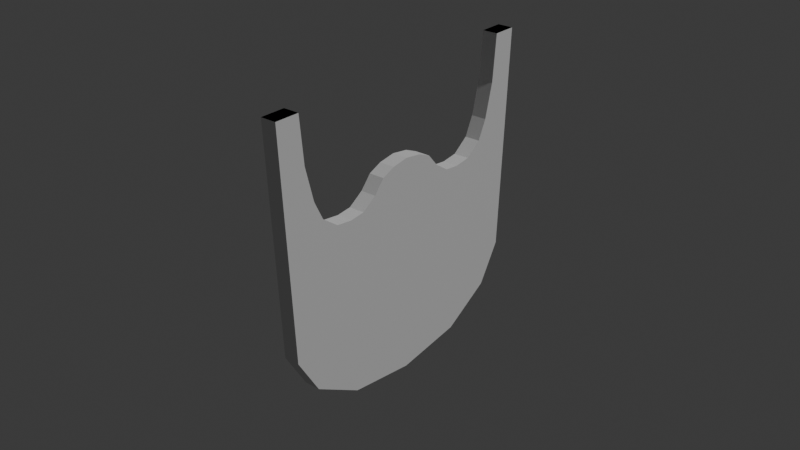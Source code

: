 # Source: Mask.blend  (saved by Blender 4.5.90; exported with 4.5.12 LTS)
import bpy
from mathutils import Matrix  # noqa: F401  (used for matrix-valued properties, if any)

bpy.ops.wm.read_factory_settings(use_empty=True)
scene = bpy.context.scene
scene.name = 'Scene'

# ---- collections
col_collection = bpy.data.collections.new('Collection'); scene.collection.children.link(col_collection)

# ---- world
world_world = bpy.data.worlds.new('World'); scene.world = world_world
world_world.use_nodes = True; world_world.node_tree.nodes.clear()
_N = world_world.node_tree.nodes; _L = world_world.node_tree.links
n0 = _N.new('ShaderNodeOutputWorld'); n0.name = 'World Output'; n0.location = (200, 100)
n1 = _N.new('ShaderNodeBackground'); n1.name = 'Background'; n1.location = (-200, 100)
n1.inputs[0].default_value = (0.05088, 0.05088, 0.05088, 1.0)
_L.new(n1.outputs[0], n0.inputs[0])
n0.is_active_output = True
world_world.color = (0.05088, 0.05088, 0.05088)
world_world.sun_shadow_jitter_overblur = 0.0

# ---- lights
light_light = bpy.data.lights.new('Light', 'POINT')
light_light.energy = 1000.0
light_light.shadow_soft_size = 0.1

# ---- meshes
me_cube_002 = bpy.data.meshes.new('Cube.002')
me_cube_002.from_pydata([(-0.04987, -0.04973, 0.0499), (0.04987, -0.04973, 0.0499), (-0.04987, 0.05, 0.02378), (-0.04987, 0.05, -0.04661), (0.04987, -0.03388, 0.0499), (-0.04987, -0.03388, 0.0499), (0.04987, 0.05, 0.02378), (0.04987, 0.05, -0.04661), (0.04987, -0.04242, -0.02201), (0.04987, -0.02739, -0.03431), (0.04987, 0.004727, -0.04353), (0.04987, 0.03855, 0.02292), (0.04987, 0.02967, 0.02104), (0.04987, 0.02249, 0.01694), (0.04987, 0.01259, 0.0137), (0.04987, 0.002677, 0.01318), (0.04987, -0.008257, 0.01387), (0.04987, -0.01919, 0.0178), (0.04987, -0.02534, 0.02395), (0.04987, -0.03115, 0.03505), (-0.04987, -0.04242, -0.02201), (-0.04987, -0.02739, -0.03431), (-0.04987, 0.004727, -0.04353), (-0.04987, 0.03855, 0.02292), (-0.04987, 0.02967, 0.02104), (-0.04987, 0.02249, 0.01694), (-0.04987, 0.01259, 0.0137), (-0.04987, 0.002677, 0.01318), (-0.04987, -0.008257, 0.01387), (-0.04987, -0.01919, 0.0178), (-0.04987, -0.02534, 0.02395), (-0.04987, -0.03115, 0.03505), (0.04987, 0.03857, -0.04583), (0.04987, 0.02967, -0.04523), (0.04987, 0.02255, -0.04475), (0.04987, 0.01256, -0.04407), (0.04987, 0.002591, -0.04292), (0.04987, -0.008359, -0.03978), (0.04987, -0.01929, -0.03664), (0.04987, -0.0253, -0.03491), (0.04987, -0.03106, -0.03131), (0.04987, -0.03406, -0.02885), (-0.04987, -0.03415, -0.02878), (-0.04987, -0.03098, -0.03137), (-0.04987, -0.02523, -0.03493), (-0.04987, -0.01928, -0.03664), (-0.04987, -0.00838, -0.03977), (-0.04987, 0.002524, -0.0429), (-0.04987, 0.01264, -0.04407), (-0.04987, 0.02255, -0.04475), (-0.04987, 0.02969, -0.04523), (-0.04987, 0.03861, -0.04584), (-0.04987, 0.1497, 0.0499), (0.04987, 0.1497, 0.0499), (0.04987, 0.1339, 0.0499), (-0.04987, 0.1339, 0.0499), (0.04987, 0.1424, -0.02201), (0.04987, 0.1274, -0.03431), (0.04987, 0.09527, -0.04353), (0.04987, 0.06145, 0.02292), (0.04987, 0.07033, 0.02104), (0.04987, 0.07751, 0.01694), (0.04987, 0.08741, 0.0137), (0.04987, 0.09732, 0.01318), (0.04987, 0.1083, 0.01387), (0.04987, 0.1192, 0.0178), (0.04987, 0.1253, 0.02395), (0.04987, 0.1311, 0.03505), (-0.04987, 0.1424, -0.02201), (-0.04987, 0.1274, -0.03431), (-0.04987, 0.09527, -0.04353), (-0.04987, 0.06145, 0.02292), (-0.04987, 0.07033, 0.02104), (-0.04987, 0.07751, 0.01694), (-0.04987, 0.08741, 0.0137), (-0.04987, 0.09732, 0.01318), (-0.04987, 0.1083, 0.01387), (-0.04987, 0.1192, 0.0178), (-0.04987, 0.1253, 0.02395), (-0.04987, 0.1311, 0.03505), (0.04987, 0.06143, -0.04583), (0.04987, 0.07033, -0.04523), (0.04987, 0.07745, -0.04475), (0.04987, 0.08744, -0.04407), (0.04987, 0.09741, -0.04292), (0.04987, 0.1084, -0.03978), (0.04987, 0.1193, -0.03664), (0.04987, 0.1253, -0.03491), (0.04987, 0.1311, -0.03131), (0.04987, 0.1341, -0.02885), (-0.04987, 0.1342, -0.02878), (-0.04987, 0.131, -0.03137), (-0.04987, 0.1252, -0.03493), (-0.04987, 0.1193, -0.03664), (-0.04987, 0.1084, -0.03977), (-0.04987, 0.09748, -0.0429), (-0.04987, 0.08736, -0.04407), (-0.04987, 0.07745, -0.04475), (-0.04987, 0.07031, -0.04523), (-0.04987, 0.06139, -0.04584)], [], [(31, 30, 18, 19), (5, 31, 19, 4), (4, 5, 1), (1, 5, 0), (7, 3, 2, 6), (30, 29, 17, 18), (29, 28, 16, 17), (28, 27, 15, 16), (27, 26, 14, 15), (26, 25, 13, 14), (25, 24, 12, 13), (24, 23, 11, 12), (23, 2, 6, 11), (3, 51, 32, 7), (22, 47, 36, 10), (21, 43, 40, 9), (20, 0, 1, 8), (0, 5, 4, 1), (4, 19, 40, 41), (2, 23, 51, 3), (32, 11, 6, 7), (33, 12, 11, 32), (34, 13, 12, 33), (35, 14, 13, 34), (36, 15, 14, 35, 10), (37, 16, 15, 36), (38, 17, 16, 37), (39, 18, 17, 38), (40, 19, 18, 39, 9), (41, 8, 1, 4), (41, 42, 20, 8), (40, 43, 42, 41), (39, 44, 21, 9), (38, 45, 44, 39), (37, 46, 45, 38), (36, 47, 46, 37), (35, 48, 22, 10), (34, 49, 48, 35), (33, 50, 49, 34), (32, 51, 50, 33), (51, 23, 24, 50), (50, 24, 25, 49), (49, 25, 26, 48), (48, 26, 27, 47, 22), (47, 27, 28, 46), (46, 28, 29, 45), (45, 29, 30, 44), (44, 30, 31, 43, 21), (43, 31, 5, 42), (42, 5, 0, 20), (79, 67, 66, 78), (55, 54, 67, 79), (54, 53, 55), (53, 52, 55), (78, 66, 65, 77), (77, 65, 64, 76), (76, 64, 63, 75), (75, 63, 62, 74), (74, 62, 61, 73), (73, 61, 60, 72), (72, 60, 59, 71), (71, 59, 6, 2), (3, 7, 80, 99), (70, 58, 84, 95), (69, 57, 88, 91), (68, 56, 53, 52), (52, 53, 54, 55), (54, 89, 88, 67), (2, 3, 99, 71), (80, 7, 6, 59), (81, 80, 59, 60), (82, 81, 60, 61), (83, 82, 61, 62), (84, 58, 83, 62, 63), (85, 84, 63, 64), (86, 85, 64, 65), (87, 86, 65, 66), (88, 57, 87, 66, 67), (89, 54, 53, 56), (89, 56, 68, 90), (88, 89, 90, 91), (87, 57, 69, 92), (86, 87, 92, 93), (85, 86, 93, 94), (84, 85, 94, 95), (83, 58, 70, 96), (82, 83, 96, 97), (81, 82, 97, 98), (80, 81, 98, 99), (99, 98, 72, 71), (98, 97, 73, 72), (97, 96, 74, 73), (96, 70, 95, 75, 74), (95, 94, 76, 75), (94, 93, 77, 76), (93, 92, 78, 77), (92, 69, 91, 79, 78), (91, 90, 55, 79), (90, 68, 52, 55)])
_uv = me_cube_002.uv_layers.new(name='UVMap')
_uv.uv.foreach_set('vector', [0.875, 0.7103, 0.875, 0.7103, 0.625, 0.7103, 0.625, 0.7103, 0.875, 0.7103, 0.875, 0.7103, 0.625, 0.7103, 0.625, 0.7103, 0.625, 0.7103, 0.875, 0.7103, 0.625, 0.75, 0.625, 0.75, 0.875, 0.7103, 0.875, 0.75, 0.3831, 0.5, 0.3831, 0.25, 0.5595, 0.25, 0.5595, 0.5, 0.875, 0.7103, 0.875, 0.7103, 0.625, 0.7103, 0.625, 0.7103, 0.875, 0.7103, 0.875, 0.7103, 0.625, 0.7103, 0.625, 0.7103, 0.875, 0.7103, 0.875, 0.7103, 0.625, 0.7103, 0.625, 0.7103, 0.875, 0.7103, 0.875, 0.7103, 0.625, 0.7103, 0.625, 0.7103, 0.875, 0.7103, 0.875, 0.7103, 0.625, 0.7103, 0.625, 0.7103, 0.875, 0.7103, 0.875, 0.7103, 0.625, 0.7103, 0.625, 0.7103, 0.875, 0.7103, 0.875, 0.7103, 0.625, 0.7103, 0.625, 0.7103, 0.875, 0.7103, 0.5595, 0.25, 0.5595, 0.5, 0.625, 0.7103, 0.3831, 0.25, 0.3831, 0.25, 0.3831, 0.5, 0.3831, 0.5, 0.3831, 0.25, 0.3831, 0.25, 0.3831, 0.5, 0.3831, 0.5, 0.3831, 0.25, 0.3831, 0.25, 0.3831, 0.5, 0.3831, 0.5, 0.3831, 0.25, 0.875, 0.75, 0.625, 0.75, 0.3831, 0.5, 0.875, 0.75, 0.875, 0.7103, 0.625, 0.7103, 0.625, 0.75, 0.0, 0.0, 0.0, 0.0, 0.0, 0.0, 0.0, 0.0, 0.0, 0.0, 0.0, 0.0, 0.0, 0.0, 0.0, 0.0, 0.0, 0.0, 0.0, 0.0, 0.0, 0.0, 0.0, 0.0, 0.0, 0.0, 0.0, 0.0, 0.0, 0.0, 0.0, 0.0, 0.0, 0.0, 0.0, 0.0, 0.0, 0.0, 0.0, 0.0, 0.0, 0.0, 0.0, 0.0, 0.0, 0.0, 0.0, 0.0, 0.0, 0.0, 0.0, 0.0, 0.0, 0.0, 0.0, 0.0, 0.0, 0.0, 0.0, 0.0, 0.0, 0.0, 0.0, 0.0, 0.0, 0.0, 0.0, 0.0, 0.0, 0.0, 0.0, 0.0, 0.0, 0.0, 0.0, 0.0, 0.0, 0.0, 0.0, 0.0, 0.0, 0.0, 0.0, 0.0, 0.0, 0.0, 0.0, 0.0, 0.0, 0.0, 0.0, 0.0, 0.0, 0.0, 0.0, 0.0, 0.0, 0.0, 0.0, 0.0, 0.3831, 0.5, 0.3831, 0.25, 0.3831, 0.25, 0.3831, 0.5, 0.3831, 0.5, 0.3831, 0.25, 0.3831, 0.25, 0.3831, 0.5, 0.3831, 0.5, 0.3831, 0.25, 0.3831, 0.25, 0.3831, 0.5, 0.3831, 0.5, 0.3831, 0.25, 0.3831, 0.25, 0.3831, 0.5, 0.3831, 0.5, 0.3831, 0.25, 0.3831, 0.25, 0.3831, 0.5, 0.3831, 0.5, 0.3831, 0.25, 0.3831, 0.25, 0.3831, 0.5, 0.3831, 0.5, 0.3831, 0.25, 0.3831, 0.25, 0.3831, 0.5, 0.3831, 0.5, 0.3831, 0.25, 0.3831, 0.25, 0.3831, 0.5, 0.3831, 0.5, 0.3831, 0.25, 0.3831, 0.25, 0.3831, 0.5, 0.3831, 0.5, 0.3831, 0.25, 0.3831, 0.25, 0.3831, 0.5, 0.0, 0.0, 0.0, 0.0, 0.0, 0.0, 0.0, 0.0, 0.0, 0.0, 0.0, 0.0, 0.0, 0.0, 0.0, 0.0, 0.0, 0.0, 0.0, 0.0, 0.0, 0.0, 0.0, 0.0, 0.0, 0.0, 0.0, 0.0, 0.0, 0.0, 0.0, 0.0, 0.0, 0.0, 0.0, 0.0, 0.0, 0.0, 0.0, 0.0, 0.0, 0.0, 0.0, 0.0, 0.0, 0.0, 0.0, 0.0, 0.0, 0.0, 0.0, 0.0, 0.0, 0.0, 0.0, 0.0, 0.0, 0.0, 0.0, 0.0, 0.0, 0.0, 0.0, 0.0, 0.0, 0.0, 0.0, 0.0, 0.0, 0.0, 0.0, 0.0, 0.0, 0.0, 0.0, 0.0, 0.0, 0.0, 0.0, 0.0, 0.0, 0.0, 0.0, 0.0, 0.875, 0.7103, 0.625, 0.7103, 0.625, 0.7103, 0.875, 0.7103, 0.875, 0.7103, 0.625, 0.7103, 0.625, 0.7103, 0.875, 0.7103, 0.625, 0.7103, 0.625, 0.75, 0.875, 0.7103, 0.625, 0.75, 0.875, 0.75, 0.875, 0.7103, 0.875, 0.7103, 0.625, 0.7103, 0.625, 0.7103, 0.875, 0.7103, 0.875, 0.7103, 0.625, 0.7103, 0.625, 0.7103, 0.875, 0.7103, 0.875, 0.7103, 0.625, 0.7103, 0.625, 0.7103, 0.875, 0.7103, 0.875, 0.7103, 0.625, 0.7103, 0.625, 0.7103, 0.875, 0.7103, 0.875, 0.7103, 0.625, 0.7103, 0.625, 0.7103, 0.875, 0.7103, 0.875, 0.7103, 0.625, 0.7103, 0.625, 0.7103, 0.875, 0.7103, 0.875, 0.7103, 0.625, 0.7103, 0.625, 0.7103, 0.875, 0.7103, 0.875, 0.7103, 0.625, 0.7103, 0.5595, 0.5, 0.5595, 0.25, 0.3831, 0.25, 0.3831, 0.5, 0.3831, 0.5, 0.3831, 0.25, 0.3831, 0.25, 0.3831, 0.5, 0.3831, 0.5, 0.3831, 0.25, 0.3831, 0.25, 0.3831, 0.5, 0.3831, 0.5, 0.3831, 0.25, 0.3831, 0.25, 0.3831, 0.5, 0.625, 0.75, 0.875, 0.75, 0.875, 0.75, 0.625, 0.75, 0.625, 0.7103, 0.875, 0.7103, 0.0, 0.0, 0.0, 0.0, 0.0, 0.0, 0.0, 0.0, 0.0, 0.0, 0.0, 0.0, 0.0, 0.0, 0.0, 0.0, 0.0, 0.0, 0.0, 0.0, 0.0, 0.0, 0.0, 0.0, 0.0, 0.0, 0.0, 0.0, 0.0, 0.0, 0.0, 0.0, 0.0, 0.0, 0.0, 0.0, 0.0, 0.0, 0.0, 0.0, 0.0, 0.0, 0.0, 0.0, 0.0, 0.0, 0.0, 0.0, 0.0, 0.0, 0.0, 0.0, 0.0, 0.0, 0.0, 0.0, 0.0, 0.0, 0.0, 0.0, 0.0, 0.0, 0.0, 0.0, 0.0, 0.0, 0.0, 0.0, 0.0, 0.0, 0.0, 0.0, 0.0, 0.0, 0.0, 0.0, 0.0, 0.0, 0.0, 0.0, 0.0, 0.0, 0.0, 0.0, 0.0, 0.0, 0.0, 0.0, 0.0, 0.0, 0.0, 0.0, 0.0, 0.0, 0.0, 0.0, 0.0, 0.0, 0.0, 0.0, 0.3831, 0.5, 0.3831, 0.5, 0.3831, 0.25, 0.3831, 0.25, 0.3831, 0.5, 0.3831, 0.5, 0.3831, 0.25, 0.3831, 0.25, 0.3831, 0.5, 0.3831, 0.5, 0.3831, 0.25, 0.3831, 0.25, 0.3831, 0.5, 0.3831, 0.5, 0.3831, 0.25, 0.3831, 0.25, 0.3831, 0.5, 0.3831, 0.5, 0.3831, 0.25, 0.3831, 0.25, 0.3831, 0.5, 0.3831, 0.5, 0.3831, 0.25, 0.3831, 0.25, 0.3831, 0.5, 0.3831, 0.5, 0.3831, 0.25, 0.3831, 0.25, 0.3831, 0.5, 0.3831, 0.5, 0.3831, 0.25, 0.3831, 0.25, 0.3831, 0.5, 0.3831, 0.5, 0.3831, 0.25, 0.3831, 0.25, 0.3831, 0.5, 0.3831, 0.5, 0.3831, 0.25, 0.3831, 0.25, 0.0, 0.0, 0.0, 0.0, 0.0, 0.0, 0.0, 0.0, 0.0, 0.0, 0.0, 0.0, 0.0, 0.0, 0.0, 0.0, 0.0, 0.0, 0.0, 0.0, 0.0, 0.0, 0.0, 0.0, 0.0, 0.0, 0.0, 0.0, 0.0, 0.0, 0.0, 0.0, 0.0, 0.0, 0.0, 0.0, 0.0, 0.0, 0.0, 0.0, 0.0, 0.0, 0.0, 0.0, 0.0, 0.0, 0.0, 0.0, 0.0, 0.0, 0.0, 0.0, 0.0, 0.0, 0.0, 0.0, 0.0, 0.0, 0.0, 0.0, 0.0, 0.0, 0.0, 0.0, 0.0, 0.0, 0.0, 0.0, 0.0, 0.0, 0.0, 0.0, 0.0, 0.0, 0.0, 0.0, 0.0, 0.0, 0.0, 0.0, 0.0, 0.0, 0.0, 0.0])
me_cube_002.update()

# ---- objects
ob_light = bpy.data.objects.new('Light', light_light)
ob_cube = bpy.data.objects.new('Cube', me_cube_002)

# ---- transforms, parenting, visibility, modifiers, constraints
ob_light.location = (4.076, 1.005, 5.904)
ob_light.rotation_euler = (0.6503, 0.05522, 1.866)
ob_light.lock_rotations_4d = False
ob_light.empty_display_type = 'ARROWS'
ob_light.color = (0.0, 0.0, 0.0, 0.0)
ob_light.lineart.crease_threshold = 0.0
ob_cube.location = (0.0, -0.025, 0.0)
ob_cube.scale = (0.05, 0.5, 1.0)

# ---- collection membership
col_collection.objects.link(ob_light)
col_collection.objects.link(ob_cube)

# ---- scene / render settings (as saved in the file)
scene.frame_start = 1; scene.frame_end = 250; scene.frame_set(1)
scene.render.engine = 'BLENDER_EEVEE_NEXT'
bpy.context.view_layer.update()

# ---- added for rendering (the .blend has no active camera): camera
cam_auto = bpy.data.cameras.new('AutoCamera')
cam_auto.lens = 50.0
cam_auto.sensor_width = 36.0
cam_auto.clip_end = 1000.0
ob_auto_camera = bpy.data.objects.new('AutoCamera', cam_auto)
scene.collection.objects.link(ob_auto_camera)
ob_auto_camera.location = (0.185045, -0.222054, 0.149679)
ob_auto_camera.rotation_euler = (1.09748, -7.21219e-08, 0.694738)
scene.camera = ob_auto_camera
bpy.context.view_layer.update()
